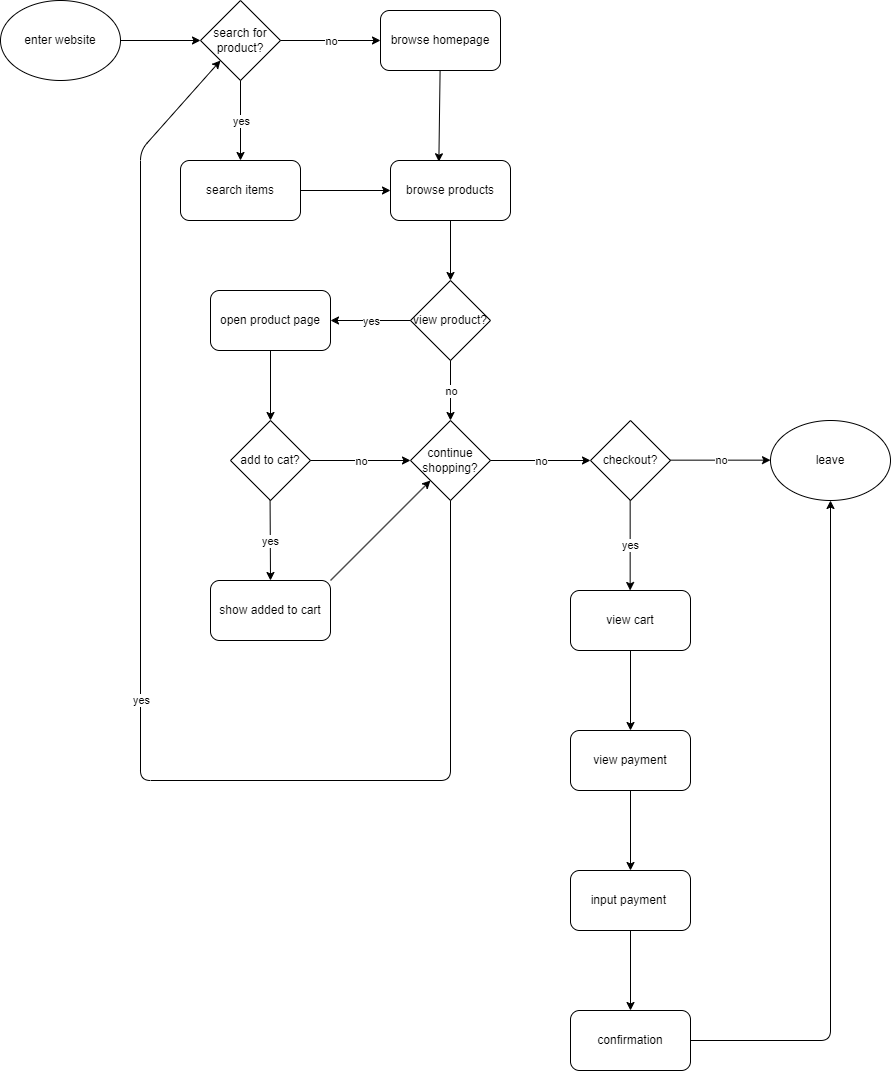

The diagram above was exported from draw.io. Its source (the exported page's mxGraphModel, read from the mxfile embedded in the PNG):
<mxGraphModel dx="1094" dy="1340" grid="1" gridSize="10" guides="1" tooltips="1" connect="1" arrows="1" fold="1" page="1" pageScale="1" pageWidth="850" pageHeight="1100" math="0" shadow="0">
  <root>
    <mxCell id="0" />
    <mxCell id="1" parent="0" />
    <mxCell id="41" style="edgeStyle=none;html=1;entryX=0;entryY=0.5;entryDx=0;entryDy=0;" edge="1" parent="1" source="39" target="40">
      <mxGeometry relative="1" as="geometry" />
    </mxCell>
    <mxCell id="39" value="enter website" style="ellipse;whiteSpace=wrap;html=1;" vertex="1" parent="1">
      <mxGeometry x="80" y="50" width="120" height="80" as="geometry" />
    </mxCell>
    <mxCell id="40" value="search for product?" style="rhombus;whiteSpace=wrap;html=1;" vertex="1" parent="1">
      <mxGeometry x="280" y="50" width="80" height="80" as="geometry" />
    </mxCell>
    <mxCell id="42" value="" style="endArrow=classic;html=1;exitX=0.5;exitY=1;exitDx=0;exitDy=0;" edge="1" parent="1" source="40">
      <mxGeometry relative="1" as="geometry">
        <mxPoint x="280" y="160" as="sourcePoint" />
        <mxPoint x="320" y="210" as="targetPoint" />
      </mxGeometry>
    </mxCell>
    <mxCell id="43" value="yes" style="edgeLabel;resizable=0;html=1;;align=center;verticalAlign=middle;" connectable="0" vertex="1" parent="42">
      <mxGeometry relative="1" as="geometry" />
    </mxCell>
    <mxCell id="46" value="" style="endArrow=classic;html=1;" edge="1" parent="1">
      <mxGeometry relative="1" as="geometry">
        <mxPoint x="360" y="90" as="sourcePoint" />
        <mxPoint x="460" y="90" as="targetPoint" />
      </mxGeometry>
    </mxCell>
    <mxCell id="47" value="no" style="edgeLabel;resizable=0;html=1;;align=center;verticalAlign=middle;" connectable="0" vertex="1" parent="46">
      <mxGeometry relative="1" as="geometry" />
    </mxCell>
    <mxCell id="49" value="browse homepage" style="rounded=1;whiteSpace=wrap;html=1;" vertex="1" parent="1">
      <mxGeometry x="460" y="60" width="120" height="60" as="geometry" />
    </mxCell>
    <mxCell id="52" style="edgeStyle=none;html=1;entryX=0;entryY=0.5;entryDx=0;entryDy=0;" edge="1" parent="1" source="50" target="51">
      <mxGeometry relative="1" as="geometry" />
    </mxCell>
    <mxCell id="50" value="search items" style="rounded=1;whiteSpace=wrap;html=1;" vertex="1" parent="1">
      <mxGeometry x="260" y="210" width="120" height="60" as="geometry" />
    </mxCell>
    <mxCell id="54" style="edgeStyle=none;html=1;" edge="1" parent="1" source="51">
      <mxGeometry relative="1" as="geometry">
        <mxPoint x="530" y="330" as="targetPoint" />
      </mxGeometry>
    </mxCell>
    <mxCell id="51" value="browse products" style="rounded=1;whiteSpace=wrap;html=1;" vertex="1" parent="1">
      <mxGeometry x="470" y="210" width="120" height="60" as="geometry" />
    </mxCell>
    <mxCell id="53" style="edgeStyle=none;html=1;entryX=0.403;entryY=0.021;entryDx=0;entryDy=0;entryPerimeter=0;" edge="1" parent="1" source="49" target="51">
      <mxGeometry relative="1" as="geometry" />
    </mxCell>
    <mxCell id="57" value="view product?" style="rhombus;whiteSpace=wrap;html=1;" vertex="1" parent="1">
      <mxGeometry x="490" y="330" width="80" height="80" as="geometry" />
    </mxCell>
    <mxCell id="58" value="" style="endArrow=classic;html=1;exitX=0;exitY=0.5;exitDx=0;exitDy=0;" edge="1" parent="1" source="57">
      <mxGeometry relative="1" as="geometry">
        <mxPoint x="360" y="370" as="sourcePoint" />
        <mxPoint x="410" y="370" as="targetPoint" />
      </mxGeometry>
    </mxCell>
    <mxCell id="59" value="yes" style="edgeLabel;resizable=0;html=1;;align=center;verticalAlign=middle;" connectable="0" vertex="1" parent="58">
      <mxGeometry relative="1" as="geometry" />
    </mxCell>
    <mxCell id="60" value="" style="endArrow=classic;html=1;exitX=0.5;exitY=1;exitDx=0;exitDy=0;" edge="1" parent="1" source="57">
      <mxGeometry relative="1" as="geometry">
        <mxPoint x="340" y="420" as="sourcePoint" />
        <mxPoint x="530" y="470" as="targetPoint" />
      </mxGeometry>
    </mxCell>
    <mxCell id="61" value="no" style="edgeLabel;resizable=0;html=1;;align=center;verticalAlign=middle;" connectable="0" vertex="1" parent="60">
      <mxGeometry relative="1" as="geometry" />
    </mxCell>
    <mxCell id="63" value="open product page" style="rounded=1;whiteSpace=wrap;html=1;" vertex="1" parent="1">
      <mxGeometry x="290" y="340" width="120" height="60" as="geometry" />
    </mxCell>
    <mxCell id="65" value="continue shopping?" style="rhombus;whiteSpace=wrap;html=1;" vertex="1" parent="1">
      <mxGeometry x="490" y="470" width="80" height="80" as="geometry" />
    </mxCell>
    <mxCell id="66" value="" style="endArrow=classic;html=1;" edge="1" parent="1">
      <mxGeometry relative="1" as="geometry">
        <mxPoint x="570" y="510" as="sourcePoint" />
        <mxPoint x="670" y="510" as="targetPoint" />
      </mxGeometry>
    </mxCell>
    <mxCell id="67" value="no" style="edgeLabel;resizable=0;html=1;;align=center;verticalAlign=middle;" connectable="0" vertex="1" parent="66">
      <mxGeometry relative="1" as="geometry" />
    </mxCell>
    <mxCell id="68" value="" style="endArrow=classic;html=1;exitX=0.5;exitY=1;exitDx=0;exitDy=0;entryX=0;entryY=1;entryDx=0;entryDy=0;" edge="1" parent="1" source="65" target="40">
      <mxGeometry relative="1" as="geometry">
        <mxPoint x="530" y="600" as="sourcePoint" />
        <mxPoint x="230" y="140" as="targetPoint" />
        <Array as="points">
          <mxPoint x="530" y="830" />
          <mxPoint x="220" y="830" />
          <mxPoint x="220" y="200" />
        </Array>
      </mxGeometry>
    </mxCell>
    <mxCell id="69" value="yes" style="edgeLabel;resizable=0;html=1;;align=center;verticalAlign=middle;" connectable="0" vertex="1" parent="68">
      <mxGeometry relative="1" as="geometry" />
    </mxCell>
    <mxCell id="73" value="checkout?" style="rhombus;whiteSpace=wrap;html=1;" vertex="1" parent="1">
      <mxGeometry x="670" y="470" width="80" height="80" as="geometry" />
    </mxCell>
    <mxCell id="74" value="" style="endArrow=classic;html=1;exitX=0.5;exitY=1;exitDx=0;exitDy=0;" edge="1" parent="1">
      <mxGeometry relative="1" as="geometry">
        <mxPoint x="709.66" y="550" as="sourcePoint" />
        <mxPoint x="709.66" y="640" as="targetPoint" />
      </mxGeometry>
    </mxCell>
    <mxCell id="75" value="yes" style="edgeLabel;resizable=0;html=1;;align=center;verticalAlign=middle;" connectable="0" vertex="1" parent="74">
      <mxGeometry relative="1" as="geometry" />
    </mxCell>
    <mxCell id="76" value="" style="endArrow=classic;html=1;" edge="1" parent="1">
      <mxGeometry relative="1" as="geometry">
        <mxPoint x="750" y="509.66" as="sourcePoint" />
        <mxPoint x="850" y="509.66" as="targetPoint" />
      </mxGeometry>
    </mxCell>
    <mxCell id="77" value="no" style="edgeLabel;resizable=0;html=1;;align=center;verticalAlign=middle;" connectable="0" vertex="1" parent="76">
      <mxGeometry relative="1" as="geometry" />
    </mxCell>
    <mxCell id="78" value="add to cat?" style="rhombus;whiteSpace=wrap;html=1;" vertex="1" parent="1">
      <mxGeometry x="310" y="470" width="80" height="80" as="geometry" />
    </mxCell>
    <mxCell id="79" style="edgeStyle=none;html=1;entryX=0.5;entryY=0;entryDx=0;entryDy=0;" edge="1" parent="1" source="63" target="78">
      <mxGeometry relative="1" as="geometry">
        <Array as="points">
          <mxPoint x="350" y="470" />
        </Array>
      </mxGeometry>
    </mxCell>
    <mxCell id="80" value="" style="endArrow=classic;html=1;exitX=0.5;exitY=1;exitDx=0;exitDy=0;" edge="1" parent="1">
      <mxGeometry relative="1" as="geometry">
        <mxPoint x="349.58000000000004" y="550" as="sourcePoint" />
        <mxPoint x="350" y="630" as="targetPoint" />
      </mxGeometry>
    </mxCell>
    <mxCell id="81" value="yes" style="edgeLabel;resizable=0;html=1;;align=center;verticalAlign=middle;" connectable="0" vertex="1" parent="80">
      <mxGeometry relative="1" as="geometry" />
    </mxCell>
    <mxCell id="82" value="" style="endArrow=classic;html=1;exitX=1;exitY=0.5;exitDx=0;exitDy=0;entryX=0;entryY=0.5;entryDx=0;entryDy=0;" edge="1" parent="1" source="78" target="65">
      <mxGeometry relative="1" as="geometry">
        <mxPoint x="540" y="420" as="sourcePoint" />
        <mxPoint x="470" y="510" as="targetPoint" />
        <Array as="points" />
      </mxGeometry>
    </mxCell>
    <mxCell id="83" value="no" style="edgeLabel;resizable=0;html=1;;align=center;verticalAlign=middle;" connectable="0" vertex="1" parent="82">
      <mxGeometry relative="1" as="geometry" />
    </mxCell>
    <mxCell id="84" value="leave" style="ellipse;whiteSpace=wrap;html=1;" vertex="1" parent="1">
      <mxGeometry x="850" y="470" width="120" height="80" as="geometry" />
    </mxCell>
    <mxCell id="90" value="" style="edgeStyle=none;html=1;" edge="1" parent="1" source="85" target="89">
      <mxGeometry relative="1" as="geometry" />
    </mxCell>
    <mxCell id="85" value="view cart" style="rounded=1;whiteSpace=wrap;html=1;" vertex="1" parent="1">
      <mxGeometry x="650" y="640" width="120" height="60" as="geometry" />
    </mxCell>
    <mxCell id="88" style="edgeStyle=none;html=1;exitX=1;exitY=0;exitDx=0;exitDy=0;" edge="1" parent="1" source="87" target="65">
      <mxGeometry relative="1" as="geometry" />
    </mxCell>
    <mxCell id="87" value="show added to cart" style="rounded=1;whiteSpace=wrap;html=1;" vertex="1" parent="1">
      <mxGeometry x="290" y="630" width="120" height="60" as="geometry" />
    </mxCell>
    <mxCell id="92" value="" style="edgeStyle=none;html=1;" edge="1" parent="1" source="89" target="91">
      <mxGeometry relative="1" as="geometry" />
    </mxCell>
    <mxCell id="89" value="view payment" style="rounded=1;whiteSpace=wrap;html=1;" vertex="1" parent="1">
      <mxGeometry x="650" y="780" width="120" height="60" as="geometry" />
    </mxCell>
    <mxCell id="94" value="" style="edgeStyle=none;html=1;" edge="1" parent="1" source="91" target="93">
      <mxGeometry relative="1" as="geometry" />
    </mxCell>
    <mxCell id="91" value="input payment&amp;nbsp;" style="rounded=1;whiteSpace=wrap;html=1;" vertex="1" parent="1">
      <mxGeometry x="650" y="920" width="120" height="60" as="geometry" />
    </mxCell>
    <mxCell id="95" style="edgeStyle=none;html=1;entryX=0.5;entryY=1;entryDx=0;entryDy=0;" edge="1" parent="1" source="93" target="84">
      <mxGeometry relative="1" as="geometry">
        <Array as="points">
          <mxPoint x="910" y="1090" />
        </Array>
      </mxGeometry>
    </mxCell>
    <mxCell id="93" value="confirmation" style="rounded=1;whiteSpace=wrap;html=1;" vertex="1" parent="1">
      <mxGeometry x="650" y="1060" width="120" height="60" as="geometry" />
    </mxCell>
  </root>
</mxGraphModel>